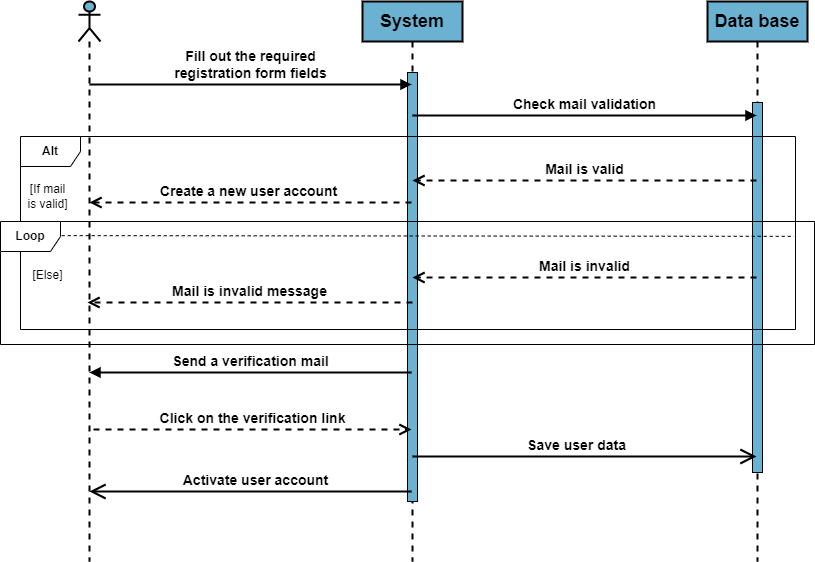

The diagram above was exported from draw.io. Its source (the exported page's mxGraphModel, read from the mxfile embedded in the PNG):
<mxGraphModel dx="1050" dy="629" grid="0" gridSize="10" guides="1" tooltips="1" connect="1" arrows="1" fold="1" page="1" pageScale="1" pageWidth="827" pageHeight="1169" math="0" shadow="0">
  <root>
    <mxCell id="0" />
    <mxCell id="1" parent="0" />
    <mxCell id="yFhiEoL9sG4I5cicUTSf-3" value="" style="shape=umlLifeline;perimeter=lifelinePerimeter;whiteSpace=wrap;html=1;container=1;dropTarget=0;collapsible=0;recursiveResize=0;outlineConnect=0;portConstraint=eastwest;newEdgeStyle={&quot;curved&quot;:0,&quot;rounded&quot;:0};participant=umlActor;fillColor=#6BB1D2;strokeWidth=2;" parent="1" vertex="1">
      <mxGeometry x="79" y="28" width="22" height="560" as="geometry" />
    </mxCell>
    <mxCell id="yFhiEoL9sG4I5cicUTSf-4" value="&lt;font style=&quot;font-size: 18px;&quot;&gt;&lt;b&gt;System&lt;/b&gt;&lt;/font&gt;" style="shape=umlLifeline;perimeter=lifelinePerimeter;whiteSpace=wrap;html=1;container=1;dropTarget=0;collapsible=0;recursiveResize=0;outlineConnect=0;portConstraint=eastwest;newEdgeStyle={&quot;curved&quot;:0,&quot;rounded&quot;:0};fillColor=#6BB1D2;strokeWidth=2;" parent="1" vertex="1">
      <mxGeometry x="363" y="28" width="100" height="560" as="geometry" />
    </mxCell>
    <mxCell id="hkRPH7-JD0FmCtIVeHMC-1" value="" style="html=1;points=[[0,0,0,0,5],[0,1,0,0,-5],[1,0,0,0,5],[1,1,0,0,-5]];perimeter=orthogonalPerimeter;outlineConnect=0;targetShapes=umlLifeline;portConstraint=eastwest;newEdgeStyle={&quot;curved&quot;:0,&quot;rounded&quot;:0};fillColor=#6BB1D2;" parent="yFhiEoL9sG4I5cicUTSf-4" vertex="1">
      <mxGeometry x="45" y="71" width="10" height="429" as="geometry" />
    </mxCell>
    <mxCell id="yFhiEoL9sG4I5cicUTSf-6" value="&lt;font style=&quot;font-size: 18px;&quot;&gt;&lt;b&gt;Data base&lt;/b&gt;&lt;/font&gt;" style="shape=umlLifeline;perimeter=lifelinePerimeter;whiteSpace=wrap;html=1;container=1;dropTarget=0;collapsible=0;recursiveResize=0;outlineConnect=0;portConstraint=eastwest;newEdgeStyle={&quot;curved&quot;:0,&quot;rounded&quot;:0};fillColor=#6BB1D2;strokeWidth=2;" parent="1" vertex="1">
      <mxGeometry x="708" y="28" width="100" height="560" as="geometry" />
    </mxCell>
    <mxCell id="hkRPH7-JD0FmCtIVeHMC-3" value="" style="html=1;points=[[0,0,0,0,5],[0,1,0,0,-5],[1,0,0,0,5],[1,1,0,0,-5]];perimeter=orthogonalPerimeter;outlineConnect=0;targetShapes=umlLifeline;portConstraint=eastwest;newEdgeStyle={&quot;curved&quot;:0,&quot;rounded&quot;:0};fillColor=#6BB1D2;" parent="yFhiEoL9sG4I5cicUTSf-6" vertex="1">
      <mxGeometry x="45" y="101" width="10" height="370" as="geometry" />
    </mxCell>
    <mxCell id="yFhiEoL9sG4I5cicUTSf-9" value="&lt;font style=&quot;font-size: 14px;&quot;&gt;&lt;b&gt;Check mail validation&lt;/b&gt;&lt;/font&gt;" style="html=1;verticalAlign=bottom;endArrow=block;curved=0;rounded=0;strokeWidth=2;" parent="1" edge="1">
      <mxGeometry width="80" relative="1" as="geometry">
        <mxPoint x="413" y="142" as="sourcePoint" />
        <mxPoint x="757" y="142" as="targetPoint" />
      </mxGeometry>
    </mxCell>
    <mxCell id="yFhiEoL9sG4I5cicUTSf-10" value="&lt;font style=&quot;font-size: 14px;&quot;&gt;&lt;b&gt;Mail is valid&lt;/b&gt;&lt;/font&gt;" style="html=1;verticalAlign=bottom;endArrow=open;dashed=1;endSize=8;curved=0;rounded=0;strokeWidth=2;" parent="1" edge="1">
      <mxGeometry relative="1" as="geometry">
        <mxPoint x="757" y="207" as="sourcePoint" />
        <mxPoint x="413" y="207" as="targetPoint" />
      </mxGeometry>
    </mxCell>
    <mxCell id="yFhiEoL9sG4I5cicUTSf-11" value="&lt;font style=&quot;font-size: 14px;&quot;&gt;&lt;b&gt;Mail is invalid&lt;/b&gt;&lt;/font&gt;" style="html=1;verticalAlign=bottom;endArrow=open;dashed=1;endSize=8;curved=0;rounded=0;strokeWidth=2;" parent="1" edge="1">
      <mxGeometry relative="1" as="geometry">
        <mxPoint x="757" y="304" as="sourcePoint" />
        <mxPoint x="413" y="304" as="targetPoint" />
      </mxGeometry>
    </mxCell>
    <mxCell id="yFhiEoL9sG4I5cicUTSf-17" value="&lt;b&gt;Alt&lt;/b&gt;" style="shape=umlFrame;whiteSpace=wrap;html=1;pointerEvents=0;" parent="1" vertex="1">
      <mxGeometry x="21" y="163" width="775" height="193" as="geometry" />
    </mxCell>
    <mxCell id="yFhiEoL9sG4I5cicUTSf-22" value="[If mail&lt;br&gt;is valid]" style="text;html=1;align=center;verticalAlign=middle;resizable=0;points=[];autosize=1;strokeColor=none;fillColor=none;" parent="1" vertex="1">
      <mxGeometry x="19" y="202" width="58" height="41" as="geometry" />
    </mxCell>
    <mxCell id="yFhiEoL9sG4I5cicUTSf-23" value="" style="endArrow=none;dashed=1;html=1;rounded=0;entryX=0.998;entryY=0.507;entryDx=0;entryDy=0;entryPerimeter=0;exitX=-0.001;exitY=0.503;exitDx=0;exitDy=0;exitPerimeter=0;strokeWidth=1;" parent="1" edge="1">
      <mxGeometry width="50" height="50" relative="1" as="geometry">
        <mxPoint x="20.22499999999991" y="262.07899999999995" as="sourcePoint" />
        <mxPoint x="794.45" y="262.851" as="targetPoint" />
      </mxGeometry>
    </mxCell>
    <mxCell id="yFhiEoL9sG4I5cicUTSf-24" value="[Else]" style="text;html=1;align=center;verticalAlign=middle;resizable=0;points=[];autosize=1;strokeColor=none;fillColor=none;" parent="1" vertex="1">
      <mxGeometry x="24" y="289" width="48" height="26" as="geometry" />
    </mxCell>
    <mxCell id="OQSpTz7OSguxNGqay04v-1" value="" style="endArrow=open;endFill=1;endSize=12;html=1;rounded=0;strokeWidth=2;" parent="1" edge="1">
      <mxGeometry width="160" relative="1" as="geometry">
        <mxPoint x="412" y="518" as="sourcePoint" />
        <mxPoint x="90" y="518" as="targetPoint" />
      </mxGeometry>
    </mxCell>
    <mxCell id="OQSpTz7OSguxNGqay04v-19" value="&lt;b&gt;&lt;font style=&quot;font-size: 14px;&quot;&gt;Activate user account&lt;/font&gt;&lt;/b&gt;" style="edgeLabel;html=1;align=center;verticalAlign=middle;resizable=0;points=[];" parent="OQSpTz7OSguxNGqay04v-1" vertex="1" connectable="0">
      <mxGeometry x="0.0932" y="2" relative="1" as="geometry">
        <mxPoint x="19" y="-14" as="offset" />
      </mxGeometry>
    </mxCell>
    <mxCell id="OQSpTz7OSguxNGqay04v-10" value="&lt;font style=&quot;font-size: 14px;&quot;&gt;&lt;b&gt;Create a new user account&amp;nbsp;&lt;/b&gt;&lt;/font&gt;" style="html=1;verticalAlign=bottom;endArrow=open;dashed=1;endSize=8;curved=0;rounded=0;strokeWidth=2;" parent="1" source="yFhiEoL9sG4I5cicUTSf-4" edge="1">
      <mxGeometry relative="1" as="geometry">
        <mxPoint x="412" y="226" as="sourcePoint" />
        <mxPoint x="90" y="229" as="targetPoint" />
      </mxGeometry>
    </mxCell>
    <mxCell id="OQSpTz7OSguxNGqay04v-13" value="&lt;b style=&quot;border-color: var(--border-color); font-size: 14px;&quot;&gt;Fill out the required&lt;br style=&quot;border-color: var(--border-color);&quot;&gt;registration form fields&lt;/b&gt;" style="html=1;verticalAlign=bottom;endArrow=block;curved=0;rounded=0;strokeWidth=2;" parent="1" edge="1">
      <mxGeometry width="80" relative="1" as="geometry">
        <mxPoint x="90" y="111" as="sourcePoint" />
        <mxPoint x="412" y="111" as="targetPoint" />
      </mxGeometry>
    </mxCell>
    <mxCell id="OQSpTz7OSguxNGqay04v-15" value="&lt;font style=&quot;font-size: 14px;&quot;&gt;&lt;b&gt;Mail is invalid message&lt;/b&gt;&lt;/font&gt;" style="html=1;verticalAlign=bottom;endArrow=open;dashed=1;endSize=8;curved=0;rounded=0;strokeWidth=2;" parent="1" edge="1">
      <mxGeometry relative="1" as="geometry">
        <mxPoint x="413" y="329" as="sourcePoint" />
        <mxPoint x="88" y="329" as="targetPoint" />
      </mxGeometry>
    </mxCell>
    <mxCell id="OQSpTz7OSguxNGqay04v-16" value="&lt;span style=&quot;font-size: 14px;&quot;&gt;&lt;b&gt;Send a verification mail&lt;/b&gt;&lt;/span&gt;" style="html=1;verticalAlign=bottom;endArrow=block;curved=0;rounded=0;strokeWidth=2;" parent="1" target="yFhiEoL9sG4I5cicUTSf-3" edge="1">
      <mxGeometry width="80" relative="1" as="geometry">
        <mxPoint x="412" y="399" as="sourcePoint" />
        <mxPoint x="78" y="399" as="targetPoint" />
      </mxGeometry>
    </mxCell>
    <mxCell id="OQSpTz7OSguxNGqay04v-17" value="&lt;font style=&quot;font-size: 14px;&quot;&gt;&lt;b&gt;Click on the verification link&lt;/b&gt;&lt;/font&gt;" style="html=1;verticalAlign=bottom;endArrow=open;dashed=1;endSize=8;curved=0;rounded=0;strokeWidth=2;" parent="1" edge="1">
      <mxGeometry relative="1" as="geometry">
        <mxPoint x="94" y="456" as="sourcePoint" />
        <mxPoint x="412" y="456" as="targetPoint" />
      </mxGeometry>
    </mxCell>
    <mxCell id="OQSpTz7OSguxNGqay04v-22" value="" style="endArrow=open;endFill=1;endSize=12;html=1;rounded=0;strokeWidth=2;" parent="1" edge="1">
      <mxGeometry width="160" relative="1" as="geometry">
        <mxPoint x="413" y="483" as="sourcePoint" />
        <mxPoint x="757" y="483" as="targetPoint" />
      </mxGeometry>
    </mxCell>
    <mxCell id="OQSpTz7OSguxNGqay04v-23" value="&lt;span style=&quot;font-size: 14px;&quot;&gt;&lt;b&gt;Save user data&lt;/b&gt;&lt;/span&gt;" style="edgeLabel;html=1;align=center;verticalAlign=middle;resizable=0;points=[];" parent="OQSpTz7OSguxNGqay04v-22" vertex="1" connectable="0">
      <mxGeometry x="0.0932" y="2" relative="1" as="geometry">
        <mxPoint x="-25" y="-10" as="offset" />
      </mxGeometry>
    </mxCell>
    <mxCell id="l2MwB7gc6YeMdWQXfjej-1" value="&lt;b&gt;Loop&lt;/b&gt;" style="shape=umlFrame;whiteSpace=wrap;html=1;pointerEvents=0;" parent="1" vertex="1">
      <mxGeometry x="1" y="248" width="814" height="123" as="geometry" />
    </mxCell>
  </root>
</mxGraphModel>